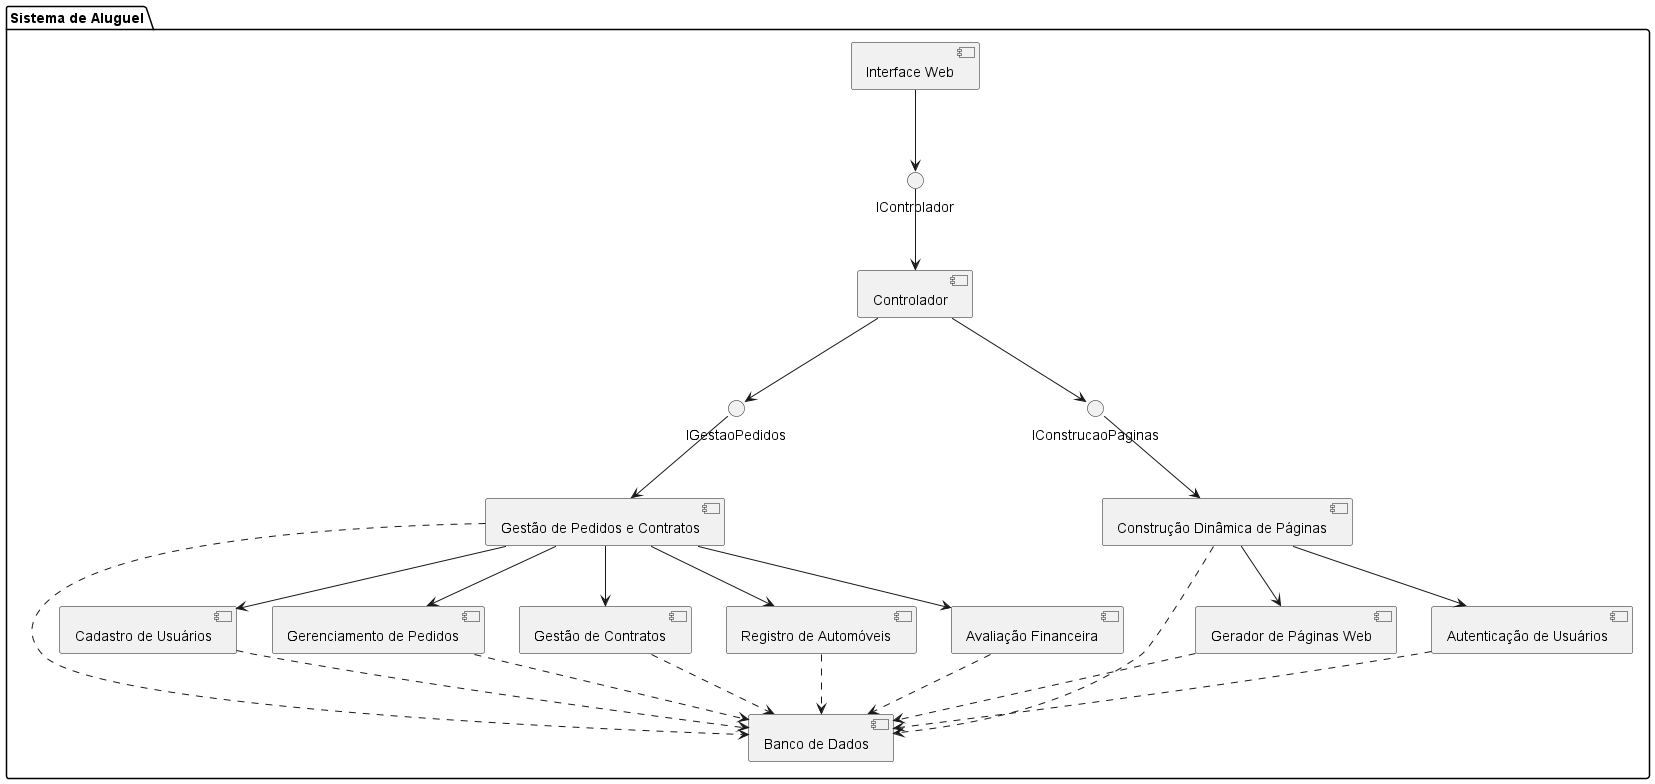

The diagram above was rendered by PlantUML. Its source (embedded in the PNG):
@startuml

package "Sistema de Aluguel" {
    component "Interface Web" 
    component "Controlador" 
    component "Gestão de Pedidos e Contratos" 
    component "Construção Dinâmica de Páginas" 
    component "Banco de Dados" 

    interface IControlador
    interface IGestaoPedidos
    interface IConstrucaoPaginas

    "Interface Web" --> IControlador
    IControlador --> "Controlador"
    "Controlador" --> IGestaoPedidos
    "Controlador" --> IConstrucaoPaginas

    IGestaoPedidos --> "Gestão de Pedidos e Contratos"
    IConstrucaoPaginas --> "Construção Dinâmica de Páginas"

    "Gestão de Pedidos e Contratos" ..> "Banco de Dados"
    "Construção Dinâmica de Páginas" ..> "Banco de Dados"

    component "Cadastro de Usuários"
    component "Gerenciamento de Pedidos"
    component "Gestão de Contratos"
    component "Registro de Automóveis"
    component "Avaliação Financeira"

    "Gestão de Pedidos e Contratos" --> "Cadastro de Usuários"
    "Gestão de Pedidos e Contratos" --> "Gerenciamento de Pedidos"
    "Gestão de Pedidos e Contratos" --> "Gestão de Contratos"
    "Gestão de Pedidos e Contratos" --> "Registro de Automóveis"
    "Gestão de Pedidos e Contratos" --> "Avaliação Financeira"

    "Cadastro de Usuários" ..> "Banco de Dados"
    "Gerenciamento de Pedidos" ..> "Banco de Dados"
    "Gestão de Contratos" ..> "Banco de Dados"
    "Registro de Automóveis" ..> "Banco de Dados"
    "Avaliação Financeira" ..> "Banco de Dados"

    component "Gerador de Páginas Web"
    component "Autenticação de Usuários"

    "Construção Dinâmica de Páginas" --> "Gerador de Páginas Web"
    "Construção Dinâmica de Páginas" --> "Autenticação de Usuários"

    "Gerador de Páginas Web" ..> "Banco de Dados"
    "Autenticação de Usuários" ..> "Banco de Dados"
}

@enduml